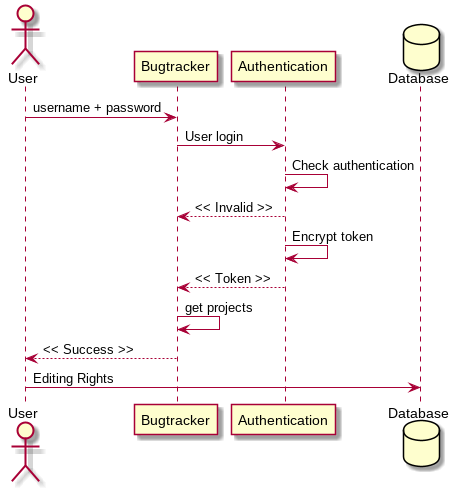

The diagram above was rendered by PlantUML. Its source (embedded in the PNG):
@startuml 
actor User 
participant Bugtracker
participant Authentication
database Database

User -> Bugtracker : username + password

Bugtracker -> Authentication : User login

Authentication -> Authentication : Check authentication

Authentication --> Bugtracker : << Invalid >> 

Authentication -> Authentication : Encrypt token 

Authentication --> Bugtracker : << Token >>

Bugtracker -> Bugtracker : get projects

Bugtracker --> User : << Success >>

User -> Database : Editing Rights

@enduml